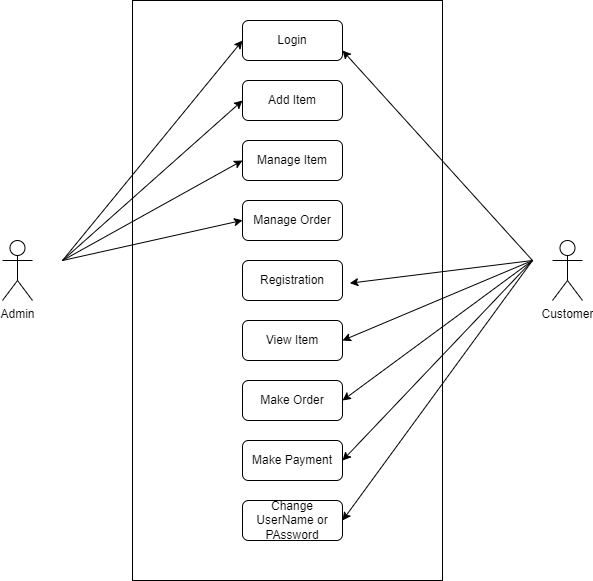

The diagram above was exported from draw.io. Its source (the exported page's mxGraphModel, read from the mxfile embedded in the PNG):
<mxGraphModel dx="782" dy="436" grid="1" gridSize="10" guides="1" tooltips="1" connect="1" arrows="1" fold="1" page="1" pageScale="1" pageWidth="850" pageHeight="1100" math="0" shadow="0">
  <root>
    <mxCell id="0" />
    <mxCell id="1" parent="0" />
    <mxCell id="gbLy6xjC3jlsISKksDsb-1" value="Admin" style="shape=umlActor;verticalLabelPosition=bottom;verticalAlign=top;html=1;outlineConnect=0;" vertex="1" parent="1">
      <mxGeometry x="150" y="270" width="30" height="60" as="geometry" />
    </mxCell>
    <mxCell id="gbLy6xjC3jlsISKksDsb-2" value="Customer" style="shape=umlActor;verticalLabelPosition=bottom;verticalAlign=top;html=1;outlineConnect=0;" vertex="1" parent="1">
      <mxGeometry x="700" y="270" width="30" height="60" as="geometry" />
    </mxCell>
    <mxCell id="gbLy6xjC3jlsISKksDsb-11" value="" style="rounded=0;whiteSpace=wrap;html=1;" vertex="1" parent="1">
      <mxGeometry x="280" y="30" width="310" height="580" as="geometry" />
    </mxCell>
    <mxCell id="gbLy6xjC3jlsISKksDsb-14" value="Login" style="rounded=1;whiteSpace=wrap;html=1;" vertex="1" parent="1">
      <mxGeometry x="390" y="50" width="100" height="40" as="geometry" />
    </mxCell>
    <mxCell id="gbLy6xjC3jlsISKksDsb-15" value="Add Item" style="rounded=1;whiteSpace=wrap;html=1;" vertex="1" parent="1">
      <mxGeometry x="390" y="110" width="100" height="40" as="geometry" />
    </mxCell>
    <mxCell id="gbLy6xjC3jlsISKksDsb-16" value="Manage Item" style="rounded=1;whiteSpace=wrap;html=1;" vertex="1" parent="1">
      <mxGeometry x="390" y="170" width="100" height="40" as="geometry" />
    </mxCell>
    <mxCell id="gbLy6xjC3jlsISKksDsb-17" value="Manage Order" style="rounded=1;whiteSpace=wrap;html=1;" vertex="1" parent="1">
      <mxGeometry x="390" y="230" width="100" height="40" as="geometry" />
    </mxCell>
    <mxCell id="gbLy6xjC3jlsISKksDsb-18" value="Registration" style="rounded=1;whiteSpace=wrap;html=1;" vertex="1" parent="1">
      <mxGeometry x="390" y="290" width="100" height="40" as="geometry" />
    </mxCell>
    <mxCell id="gbLy6xjC3jlsISKksDsb-19" value="View Item" style="rounded=1;whiteSpace=wrap;html=1;" vertex="1" parent="1">
      <mxGeometry x="390" y="350" width="100" height="40" as="geometry" />
    </mxCell>
    <mxCell id="gbLy6xjC3jlsISKksDsb-20" value="Make Order" style="rounded=1;whiteSpace=wrap;html=1;" vertex="1" parent="1">
      <mxGeometry x="390" y="410" width="100" height="40" as="geometry" />
    </mxCell>
    <mxCell id="gbLy6xjC3jlsISKksDsb-21" value="Make Payment" style="rounded=1;whiteSpace=wrap;html=1;" vertex="1" parent="1">
      <mxGeometry x="390" y="470" width="100" height="40" as="geometry" />
    </mxCell>
    <mxCell id="gbLy6xjC3jlsISKksDsb-22" value="Change UserName or PAssword" style="rounded=1;whiteSpace=wrap;html=1;" vertex="1" parent="1">
      <mxGeometry x="390" y="530" width="100" height="40" as="geometry" />
    </mxCell>
    <mxCell id="gbLy6xjC3jlsISKksDsb-23" value="" style="endArrow=classic;html=1;rounded=0;entryX=0;entryY=0.5;entryDx=0;entryDy=0;" edge="1" parent="1" target="gbLy6xjC3jlsISKksDsb-14">
      <mxGeometry width="50" height="50" relative="1" as="geometry">
        <mxPoint x="210" y="290" as="sourcePoint" />
        <mxPoint x="260" y="180" as="targetPoint" />
      </mxGeometry>
    </mxCell>
    <mxCell id="gbLy6xjC3jlsISKksDsb-24" value="" style="endArrow=classic;html=1;rounded=0;entryX=0;entryY=0.5;entryDx=0;entryDy=0;" edge="1" parent="1" target="gbLy6xjC3jlsISKksDsb-15">
      <mxGeometry width="50" height="50" relative="1" as="geometry">
        <mxPoint x="210" y="290" as="sourcePoint" />
        <mxPoint x="240" y="150" as="targetPoint" />
      </mxGeometry>
    </mxCell>
    <mxCell id="gbLy6xjC3jlsISKksDsb-25" value="" style="endArrow=classic;html=1;rounded=0;entryX=0;entryY=0.5;entryDx=0;entryDy=0;" edge="1" parent="1" target="gbLy6xjC3jlsISKksDsb-16">
      <mxGeometry width="50" height="50" relative="1" as="geometry">
        <mxPoint x="210" y="290" as="sourcePoint" />
        <mxPoint x="170" y="130" as="targetPoint" />
      </mxGeometry>
    </mxCell>
    <mxCell id="gbLy6xjC3jlsISKksDsb-26" value="" style="endArrow=classic;html=1;rounded=0;entryX=0.355;entryY=0.379;entryDx=0;entryDy=0;entryPerimeter=0;" edge="1" parent="1" target="gbLy6xjC3jlsISKksDsb-11">
      <mxGeometry width="50" height="50" relative="1" as="geometry">
        <mxPoint x="210" y="290" as="sourcePoint" />
        <mxPoint x="130" y="110" as="targetPoint" />
      </mxGeometry>
    </mxCell>
    <mxCell id="gbLy6xjC3jlsISKksDsb-27" value="" style="endArrow=classic;html=1;rounded=0;entryX=1;entryY=0.75;entryDx=0;entryDy=0;" edge="1" parent="1" target="gbLy6xjC3jlsISKksDsb-14">
      <mxGeometry width="50" height="50" relative="1" as="geometry">
        <mxPoint x="680" y="290" as="sourcePoint" />
        <mxPoint x="670" y="200" as="targetPoint" />
      </mxGeometry>
    </mxCell>
    <mxCell id="gbLy6xjC3jlsISKksDsb-28" value="" style="endArrow=classic;html=1;rounded=0;entryX=1.073;entryY=0.567;entryDx=0;entryDy=0;entryPerimeter=0;" edge="1" parent="1" target="gbLy6xjC3jlsISKksDsb-18">
      <mxGeometry width="50" height="50" relative="1" as="geometry">
        <mxPoint x="680" y="290" as="sourcePoint" />
        <mxPoint x="660" y="400" as="targetPoint" />
      </mxGeometry>
    </mxCell>
    <mxCell id="gbLy6xjC3jlsISKksDsb-29" value="" style="endArrow=classic;html=1;rounded=0;entryX=1;entryY=0.5;entryDx=0;entryDy=0;" edge="1" parent="1" target="gbLy6xjC3jlsISKksDsb-19">
      <mxGeometry width="50" height="50" relative="1" as="geometry">
        <mxPoint x="680" y="290" as="sourcePoint" />
        <mxPoint x="650" y="340" as="targetPoint" />
      </mxGeometry>
    </mxCell>
    <mxCell id="gbLy6xjC3jlsISKksDsb-30" value="" style="endArrow=classic;html=1;rounded=0;entryX=1;entryY=0.5;entryDx=0;entryDy=0;" edge="1" parent="1" target="gbLy6xjC3jlsISKksDsb-20">
      <mxGeometry width="50" height="50" relative="1" as="geometry">
        <mxPoint x="680" y="290" as="sourcePoint" />
        <mxPoint x="650" y="360" as="targetPoint" />
      </mxGeometry>
    </mxCell>
    <mxCell id="gbLy6xjC3jlsISKksDsb-32" value="" style="endArrow=classic;html=1;rounded=0;entryX=1;entryY=0.5;entryDx=0;entryDy=0;" edge="1" parent="1" target="gbLy6xjC3jlsISKksDsb-21">
      <mxGeometry width="50" height="50" relative="1" as="geometry">
        <mxPoint x="680" y="290" as="sourcePoint" />
        <mxPoint x="240" y="500" as="targetPoint" />
      </mxGeometry>
    </mxCell>
    <mxCell id="gbLy6xjC3jlsISKksDsb-34" value="" style="endArrow=classic;html=1;rounded=0;entryX=1;entryY=0.5;entryDx=0;entryDy=0;" edge="1" parent="1" target="gbLy6xjC3jlsISKksDsb-22">
      <mxGeometry width="50" height="50" relative="1" as="geometry">
        <mxPoint x="680" y="290" as="sourcePoint" />
        <mxPoint x="830" y="470" as="targetPoint" />
      </mxGeometry>
    </mxCell>
  </root>
</mxGraphModel>